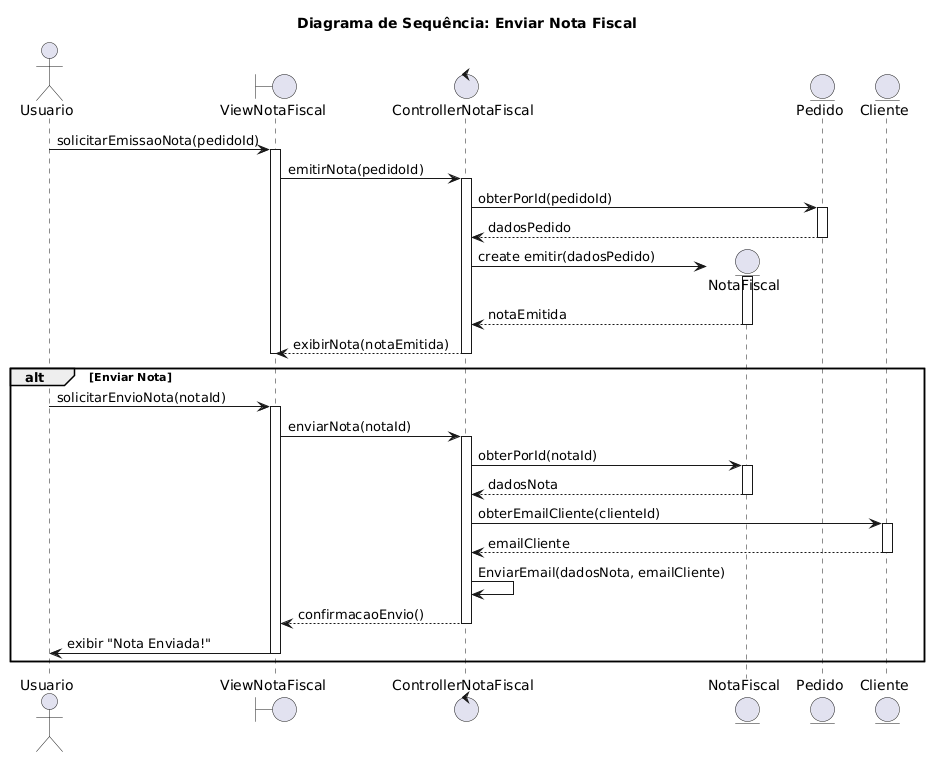

The diagram above was rendered by PlantUML. Its source (embedded in the PNG):
@startuml
title "Diagrama de Sequência: Enviar Nota Fiscal"

actor Usuario
boundary ViewNotaFiscal
control ControllerNotaFiscal
entity NotaFiscal
entity Pedido
entity Cliente

    Usuario -> ViewNotaFiscal: solicitarEmissaoNota(pedidoId)
    activate ViewNotaFiscal
    ViewNotaFiscal -> ControllerNotaFiscal: emitirNota(pedidoId)
    activate ControllerNotaFiscal

    ControllerNotaFiscal -> Pedido: obterPorId(pedidoId)
    activate Pedido
    Pedido --> ControllerNotaFiscal: dadosPedido
    deactivate Pedido
    
    ControllerNotaFiscal -> NotaFiscal**: create emitir(dadosPedido)
    activate NotaFiscal
    NotaFiscal --> ControllerNotaFiscal: notaEmitida
    deactivate NotaFiscal

    ControllerNotaFiscal --> ViewNotaFiscal: exibirNota(notaEmitida)
    deactivate ControllerNotaFiscal
    deactivate ViewNotaFiscal


alt Enviar Nota
    Usuario -> ViewNotaFiscal: solicitarEnvioNota(notaId)
    activate ViewNotaFiscal
    ViewNotaFiscal -> ControllerNotaFiscal: enviarNota(notaId)
    activate ControllerNotaFiscal

    ControllerNotaFiscal -> NotaFiscal: obterPorId(notaId)
    activate NotaFiscal
    NotaFiscal --> ControllerNotaFiscal: dadosNota
    deactivate NotaFiscal

    ControllerNotaFiscal -> Cliente: obterEmailCliente(clienteId)
    activate Cliente
    Cliente --> ControllerNotaFiscal: emailCliente
    deactivate Cliente
    
    ControllerNotaFiscal -> ControllerNotaFiscal: EnviarEmail(dadosNota, emailCliente)

    ControllerNotaFiscal --> ViewNotaFiscal: confirmacaoEnvio()
    deactivate ControllerNotaFiscal
    ViewNotaFiscal -> Usuario: exibir "Nota Enviada!"
    deactivate ViewNotaFiscal
end
@enduml